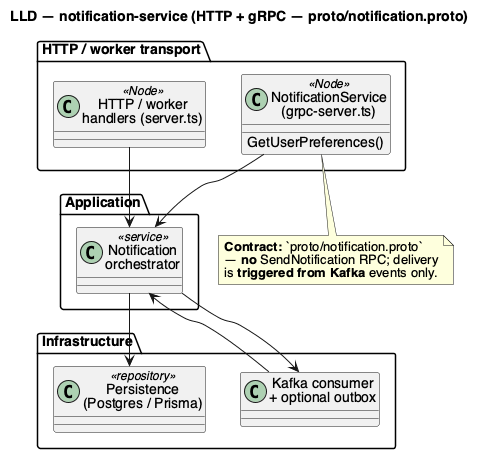

The diagram above was rendered by PlantUML. Its source (embedded in the PNG):
@startuml uml_class_notification
title LLD — notification-service (HTTP + gRPC — proto/notification.proto)
skinparam defaultFontName Helvetica

package "HTTP / worker transport" {
  class "HTTP / worker\nhandlers (server.ts)" as Http <<Node>>
  class "NotificationService\n(grpc-server.ts)" as Grpc <<Node>> {
    GetUserPreferences()
  }
}

package "Application" {
  class "Notification\norchestrator" as S <<service>>
}

package "Infrastructure" {
  class "Persistence\n(Postgres / Prisma)" as R <<repository>>
  class "Kafka consumer\n+ optional outbox" as K
}

Http --> S
Grpc --> S
S --> R
K --> S
S --> K

note bottom of Grpc
  **Contract:** `proto/notification.proto`
  — **no** SendNotification RPC; delivery
  is **triggered from Kafka** events only.
end note

@enduml